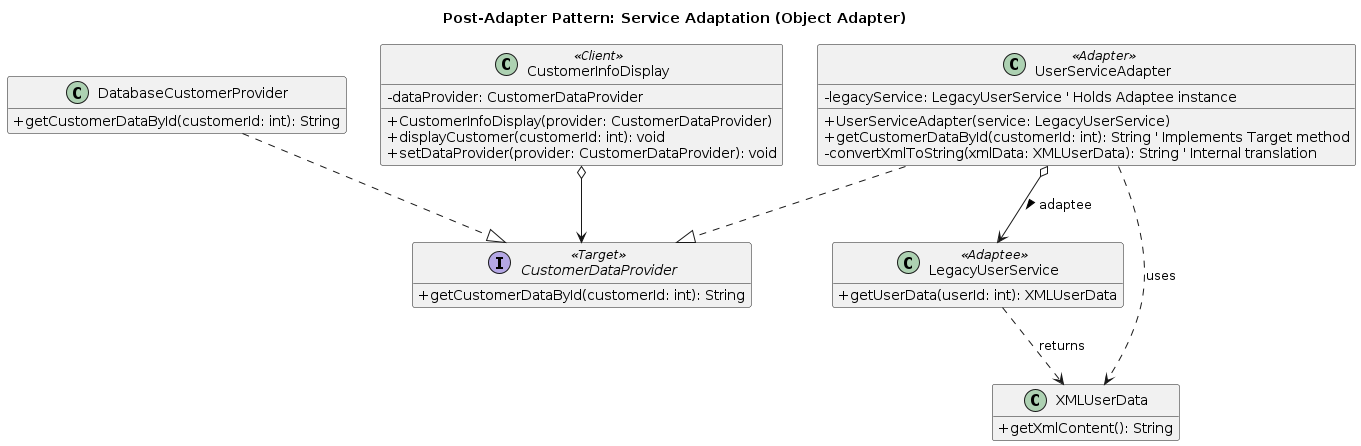

The diagram above was rendered by PlantUML. Its source (embedded in the PNG):
@startuml
title Post-Adapter Pattern: Service Adaptation (Object Adapter)

skinparam classAttributeIconSize 0
hide empty members

' Target Interface (Client expects this)
interface CustomerDataProvider <<Target>> {
  + getCustomerDataById(customerId: int): String
}

' Concrete implementation Client could use
class DatabaseCustomerProvider {
  + getCustomerDataById(customerId: int): String
}
DatabaseCustomerProvider ..|> CustomerDataProvider


' Adaptee (Incompatible class/interface)
class XMLUserData {
  + getXmlContent(): String
}
class LegacyUserService <<Adaptee>> {
  + getUserData(userId: int): XMLUserData
}
LegacyUserService ..> XMLUserData : returns


' Adapter
class UserServiceAdapter <<Adapter>> {
  - legacyService: LegacyUserService ' Holds Adaptee instance
  + UserServiceAdapter(service: LegacyUserService)
  + getCustomerDataById(customerId: int): String ' Implements Target method
  - convertXmlToString(xmlData: XMLUserData): String ' Internal translation
}
' Adapter implements the Target interface
UserServiceAdapter ..|> CustomerDataProvider
' Adapter uses (holds reference to) the Adaptee
UserServiceAdapter o--> LegacyUserService : adaptee >
UserServiceAdapter ..> XMLUserData : uses


' Client
class CustomerInfoDisplay <<Client>> {
  - dataProvider: CustomerDataProvider
  + CustomerInfoDisplay(provider: CustomerDataProvider)
  + displayCustomer(customerId: int): void
  + setDataProvider(provider: CustomerDataProvider): void
}
' Client depends on the Target interface
CustomerInfoDisplay o--> CustomerDataProvider
@enduml